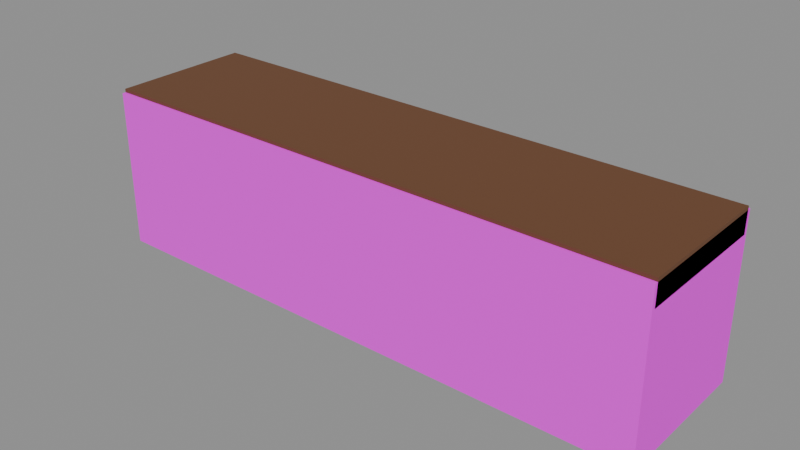 # Source: PRP_Bench_Wood_A.blend  (saved by Blender 5.2.45; exported with 4.5.12 LTS)
import bpy
from mathutils import Matrix  # noqa: F401  (used for matrix-valued properties, if any)

bpy.ops.wm.read_factory_settings(use_empty=True)
scene = bpy.context.scene
scene.name = 'Scene'

# ---- collections
col_geometry = bpy.data.collections.new('Geometry'); scene.collection.children.link(col_geometry)
col_collision = bpy.data.collections.new('Collision'); scene.collection.children.link(col_collision)
col_rig = bpy.data.collections.new('Rig'); scene.collection.children.link(col_rig)
col_reference = bpy.data.collections.new('Reference'); scene.collection.children.link(col_reference)
col_export = bpy.data.collections.new('Export'); scene.collection.children.link(col_export)

# ---- materials (node trees are filled in below, after node groups)
mat_mat_wood_teak_a = bpy.data.materials.new('MAT_Wood_Teak_A')
mat_mat_stone_granite_a = bpy.data.materials.new('MAT_Stone_Granite_A')

# ---- material node trees
mat_mat_wood_teak_a.use_nodes = True; mat_mat_wood_teak_a.node_tree.nodes.clear()
_N = mat_mat_wood_teak_a.node_tree.nodes; _L = mat_mat_wood_teak_a.node_tree.links
n0 = _N.new('ShaderNodeBsdfPrincipled'); n0.name = 'Principled BSDF'; n0.location = (-200, 100)
n0.inputs[2].default_value = 0.72
n0.inputs[10].default_value = 0.005
n1 = _N.new('ShaderNodeOutputMaterial'); n1.name = 'Material Output'; n1.location = (200, 100)
n2 = _N.new('ShaderNodeVertexColor'); n2.name = 'Color Attribute'; n2.location = (0, 0)
n2.layer_name = 'Col'
_L.new(n0.outputs[0], n1.inputs[0])
_L.new(n2.outputs[0], n0.inputs[0])
n1.is_active_output = True
mat_mat_stone_granite_a.use_nodes = True; mat_mat_stone_granite_a.node_tree.nodes.clear()
_N = mat_mat_stone_granite_a.node_tree.nodes; _L = mat_mat_stone_granite_a.node_tree.links
n0 = _N.new('ShaderNodeBsdfPrincipled'); n0.name = 'Principled BSDF'; n0.location = (-200, 100)
n0.inputs[2].default_value = 0.88
n0.inputs[10].default_value = 0.005
n1 = _N.new('ShaderNodeOutputMaterial'); n1.name = 'Material Output'; n1.location = (200, 100)
n2 = _N.new('ShaderNodeVertexColor'); n2.name = 'Color Attribute'; n2.location = (0, 0)
n2.layer_name = 'Col'
_L.new(n0.outputs[0], n1.inputs[0])
_L.new(n2.outputs[0], n0.inputs[0])
n1.is_active_output = True

# ---- meshes
me_prp_bench_wood_a_mesh = bpy.data.meshes.new('PRP_Bench_Wood_A_Mesh')
me_prp_bench_wood_a_mesh.from_pydata([(-0.8, -0.2, 0.385), (-0.8, -0.2, 0.455), (-0.8, 0.2, 0.385), (-0.8, 0.2, 0.455), (0.8, -0.2, 0.385), (0.8, -0.2, 0.455), (0.8, 0.2, 0.385), (0.8, 0.2, 0.455), (-0.69, -0.16, 0.0), (-0.69, -0.16, 0.4), (-0.69, 0.16, 0.0), (-0.69, 0.16, 0.4), (-0.61, -0.16, 0.0), (-0.61, -0.16, 0.4), (-0.61, 0.16, 0.0), (-0.61, 0.16, 0.4), (0.61, -0.16, 0.0), (0.61, -0.16, 0.4), (0.61, 0.16, 0.0), (0.61, 0.16, 0.4), (0.69, -0.16, 0.0), (0.69, -0.16, 0.4), (0.69, 0.16, 0.0), (0.69, 0.16, 0.4), (-0.6, -0.025, 0.15), (-0.6, -0.025, 0.21), (-0.6, 0.025, 0.15), (-0.6, 0.025, 0.21), (0.6, -0.025, 0.15), (0.6, -0.025, 0.21), (0.6, 0.025, 0.15), (0.6, 0.025, 0.21)], [], [(0, 1, 3, 2), (2, 3, 7, 6), (6, 7, 5, 4), (4, 5, 1, 0), (2, 6, 4, 0), (7, 3, 1, 5), (8, 9, 11, 10), (10, 11, 15, 14), (14, 15, 13, 12), (12, 13, 9, 8), (10, 14, 12, 8), (15, 11, 9, 13), (16, 17, 19, 18), (18, 19, 23, 22), (22, 23, 21, 20), (20, 21, 17, 16), (18, 22, 20, 16), (23, 19, 17, 21), (24, 25, 27, 26), (26, 27, 31, 30), (30, 31, 29, 28), (28, 29, 25, 24), (26, 30, 28, 24), (31, 27, 25, 29)])
_ca = me_prp_bench_wood_a_mesh.color_attributes.new('Col', 'BYTE_COLOR', 'CORNER')
_ca.data.foreach_set('color', [0.15, 0.05951, 0.02315, 1.0, 0.15, 0.05951, 0.02315, 1.0, 0.15, 0.05951, 0.02315, 1.0, 0.15, 0.05951, 0.02315, 1.0, 0.15, 0.05951, 0.02315, 1.0, 0.15, 0.05951, 0.02315, 1.0, 0.15, 0.05951, 0.02315, 1.0, 0.15, 0.05951, 0.02315, 1.0, 0.15, 0.05951, 0.02315, 1.0, 0.15, 0.05951, 0.02315, 1.0, 0.15, 0.05951, 0.02315, 1.0, 0.15, 0.05951, 0.02315, 1.0, 0.15, 0.05951, 0.02315, 1.0, 0.15, 0.05951, 0.02315, 1.0, 0.15, 0.05951, 0.02315, 1.0, 0.15, 0.05951, 0.02315, 1.0, 0.15, 0.05951, 0.02315, 1.0, 0.15, 0.05951, 0.02315, 1.0, 0.15, 0.05951, 0.02315, 1.0, 0.15, 0.05951, 0.02315, 1.0, 0.15, 0.05951, 0.02315, 1.0, 0.15, 0.05951, 0.02315, 1.0, 0.15, 0.05951, 0.02315, 1.0, 0.15, 0.05951, 0.02315, 1.0, 0.05951, 0.02624, 0.01521, 1.0, 0.05951, 0.02624, 0.01521, 1.0, 0.05951, 0.02624, 0.01521, 1.0, 0.05951, 0.02624, 0.01521, 1.0, 0.05951, 0.02624, 0.01521, 1.0, 0.05951, 0.02624, 0.01521, 1.0, 0.05951, 0.02624, 0.01521, 1.0, 0.05951, 0.02624, 0.01521, 1.0, 0.05951, 0.02624, 0.01521, 1.0, 0.05951, 0.02624, 0.01521, 1.0, 0.05951, 0.02624, 0.01521, 1.0, 0.05951, 0.02624, 0.01521, 1.0, 0.05951, 0.02624, 0.01521, 1.0, 0.05951, 0.02624, 0.01521, 1.0, 0.05951, 0.02624, 0.01521, 1.0, 0.05951, 0.02624, 0.01521, 1.0, 0.05951, 0.02624, 0.01521, 1.0, 0.05951, 0.02624, 0.01521, 1.0, 0.05951, 0.02624, 0.01521, 1.0, 0.05951, 0.02624, 0.01521, 1.0, 0.05951, 0.02624, 0.01521, 1.0, 0.05951, 0.02624, 0.01521, 1.0, 0.05951, 0.02624, 0.01521, 1.0, 0.05951, 0.02624, 0.01521, 1.0, 0.04971, 0.02122, 0.01161, 1.0, 0.04971, 0.02122, 0.01161, 1.0, 0.04971, 0.02122, 0.01161, 1.0, 0.04971, 0.02122, 0.01161, 1.0, 0.04971, 0.02122, 0.01161, 1.0, 0.04971, 0.02122, 0.01161, 1.0, 0.04971, 0.02122, 0.01161, 1.0, 0.04971, 0.02122, 0.01161, 1.0, 0.04971, 0.02122, 0.01161, 1.0, 0.04971, 0.02122, 0.01161, 1.0, 0.04971, 0.02122, 0.01161, 1.0, 0.04971, 0.02122, 0.01161, 1.0, 0.04971, 0.02122, 0.01161, 1.0, 0.04971, 0.02122, 0.01161, 1.0, 0.04971, 0.02122, 0.01161, 1.0, 0.04971, 0.02122, 0.01161, 1.0, 0.04971, 0.02122, 0.01161, 1.0, 0.04971, 0.02122, 0.01161, 1.0, 0.04971, 0.02122, 0.01161, 1.0, 0.04971, 0.02122, 0.01161, 1.0, 0.04971, 0.02122, 0.01161, 1.0, 0.04971, 0.02122, 0.01161, 1.0, 0.04971, 0.02122, 0.01161, 1.0, 0.04971, 0.02122, 0.01161, 1.0, 0.07036, 0.02416, 0.007499, 1.0, 0.07036, 0.02416, 0.007499, 1.0, 0.07036, 0.02416, 0.007499, 1.0, 0.07036, 0.02416, 0.007499, 1.0, 0.07036, 0.02416, 0.007499, 1.0, 0.07036, 0.02416, 0.007499, 1.0, 0.07036, 0.02416, 0.007499, 1.0, 0.07036, 0.02416, 0.007499, 1.0, 0.07036, 0.02416, 0.007499, 1.0, 0.07036, 0.02416, 0.007499, 1.0, 0.07036, 0.02416, 0.007499, 1.0, 0.07036, 0.02416, 0.007499, 1.0, 0.07036, 0.02416, 0.007499, 1.0, 0.07036, 0.02416, 0.007499, 1.0, 0.07036, 0.02416, 0.007499, 1.0, 0.07036, 0.02416, 0.007499, 1.0, 0.07036, 0.02416, 0.007499, 1.0, 0.07036, 0.02416, 0.007499, 1.0, 0.07036, 0.02416, 0.007499, 1.0, 0.07036, 0.02416, 0.007499, 1.0, 0.07036, 0.02416, 0.007499, 1.0, 0.07036, 0.02416, 0.007499, 1.0, 0.07036, 0.02416, 0.007499, 1.0, 0.07036, 0.02416, 0.007499, 1.0])
me_prp_bench_wood_a_mesh.materials.append(mat_mat_wood_teak_a)
me_prp_bench_wood_a_mesh.update()
me_col_bench = bpy.data.meshes.new('COL_Bench')
me_col_bench.from_pydata([(-0.8, -0.21, -0.005), (-0.8, -0.21, 0.445), (-0.8, 0.21, -0.005), (-0.8, 0.21, 0.445), (0.8, -0.21, -0.005), (0.8, -0.21, 0.445), (0.8, 0.21, -0.005), (0.8, 0.21, 0.445)], [], [(0, 1, 3, 2), (2, 3, 7, 6), (6, 7, 5, 4), (4, 5, 1, 0), (2, 6, 4, 0), (7, 3, 1, 5)])
_ca = me_col_bench.color_attributes.new('Col', 'BYTE_COLOR', 'CORNER')
_ca.data.foreach_set('color', [1.0, 0.0, 1.0, 1.0, 1.0, 0.0, 1.0, 1.0, 1.0, 0.0, 1.0, 1.0, 1.0, 0.0, 1.0, 1.0, 1.0, 0.0, 1.0, 1.0, 1.0, 0.0, 1.0, 1.0, 1.0, 0.0, 1.0, 1.0, 1.0, 0.0, 1.0, 1.0, 1.0, 0.0, 1.0, 1.0, 1.0, 0.0, 1.0, 1.0, 1.0, 0.0, 1.0, 1.0, 1.0, 0.0, 1.0, 1.0, 1.0, 0.0, 1.0, 1.0, 1.0, 0.0, 1.0, 1.0, 1.0, 0.0, 1.0, 1.0, 1.0, 0.0, 1.0, 1.0, 1.0, 0.0, 1.0, 1.0, 1.0, 0.0, 1.0, 1.0, 1.0, 0.0, 1.0, 1.0, 1.0, 0.0, 1.0, 1.0, 1.0, 0.0, 1.0, 1.0, 1.0, 0.0, 1.0, 1.0, 1.0, 0.0, 1.0, 1.0, 1.0, 0.0, 1.0, 1.0])
me_col_bench.materials.append(mat_mat_stone_granite_a)
me_col_bench.update()

# ---- objects
ob_prp_bench_wood_a_mesh = bpy.data.objects.new('PRP_Bench_Wood_A_Mesh', me_prp_bench_wood_a_mesh)
ob_socket_seat = bpy.data.objects.new('SOCKET_Seat', None)
ob_col_bench = bpy.data.objects.new('COL_Bench', me_col_bench)
ob_prp_bench_wood_a = bpy.data.objects.new('PRP_Bench_Wood_A', None)

# ---- transforms, parenting, visibility, modifiers, constraints
ob_prp_bench_wood_a_mesh.parent = ob_prp_bench_wood_a
ob_prp_bench_wood_a_mesh.location = (0.0, 0.0, 0.0)
ob_socket_seat.parent = ob_prp_bench_wood_a
ob_socket_seat.location = (0.0, -0.05, 0.0)
ob_socket_seat.empty_display_size = 0.3
ob_col_bench.parent = ob_prp_bench_wood_a
ob_col_bench.location = (0.0, 0.0, 0.0)
ob_col_bench.display_type = 'WIRE'
ob_prp_bench_wood_a.location = (0.0, 0.0, 0.0)
ob_prp_bench_wood_a.empty_display_type = 'ARROWS'

# ---- collection membership
col_geometry.objects.link(ob_prp_bench_wood_a_mesh)
col_geometry.objects.link(ob_socket_seat)
col_collision.objects.link(ob_col_bench)
col_export.objects.link(ob_prp_bench_wood_a)

# ---- scene / render settings (as saved in the file)
scene.frame_start = 1; scene.frame_end = 250; scene.frame_set(1)
scene.render.engine = 'BLENDER_EEVEE_NEXT'
scene.render.bake_bias = 0.0
scene.render.bake_samples = 0
scene.render.compositor_device = 'GPU'
scene.eevee.use_volume_custom_range = False
scene.eevee.fast_gi_thickness_near = 0.1
scene.eevee.fast_gi_thickness_far = 0.0
scene.eevee.ray_tracing_options.screen_trace_thickness = 0.1
bpy.context.view_layer.update()

# ---- added for rendering (the .blend has no active camera and no usable light): camera, sun + grey world if the file has none
cam_auto = bpy.data.cameras.new('AutoCamera')
cam_auto.lens = 50.0
cam_auto.sensor_width = 36.0
cam_auto.clip_end = 1000.0
ob_auto_camera = bpy.data.objects.new('AutoCamera', cam_auto)
scene.collection.objects.link(ob_auto_camera)
ob_auto_camera.location = (1.58859, -1.9063, 1.49587)
ob_auto_camera.rotation_euler = (1.09748, -7.21219e-08, 0.694738)
scene.camera = ob_auto_camera
light_auto_sun = bpy.data.lights.new('AutoSun', 'SUN')
light_auto_sun.energy = 3.0
light_auto_sun.angle = 0.0523599
ob_auto_sun = bpy.data.objects.new('AutoSun', light_auto_sun)
scene.collection.objects.link(ob_auto_sun)
ob_auto_sun.rotation_euler = (0.872665, 0.174533, 0.523599)
if scene.world is None:
    world_auto = bpy.data.worlds.new('AutoWorld')
    world_auto.color = (0.3, 0.3, 0.3)
    scene.world = world_auto
bpy.context.view_layer.update()
